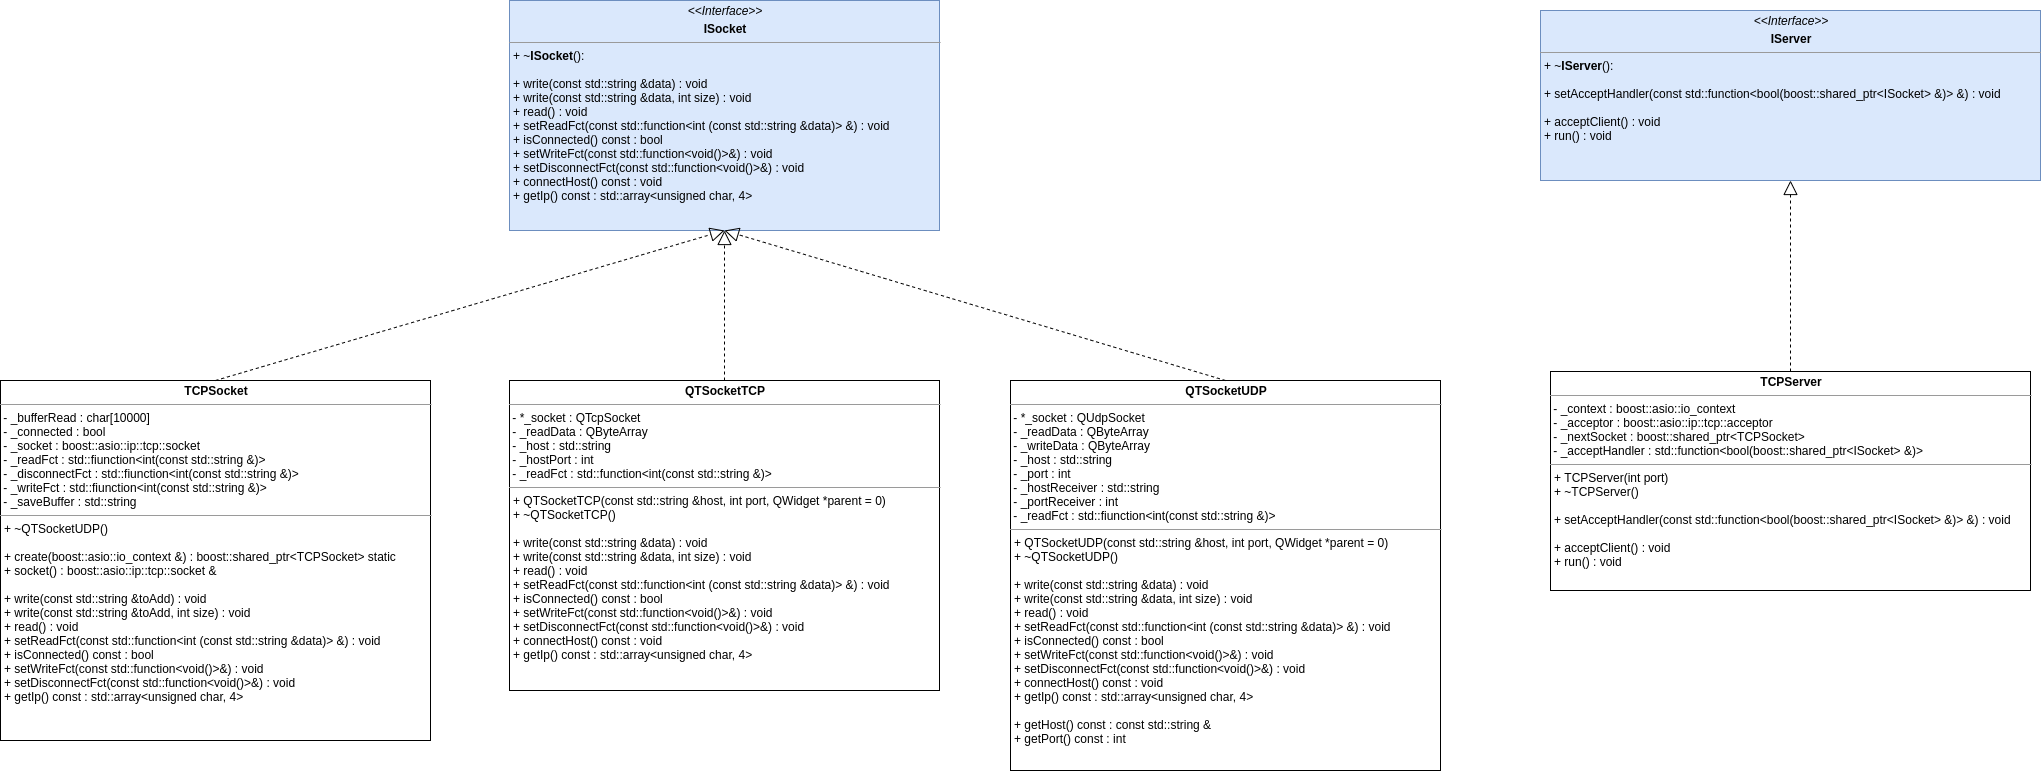

The diagram above was exported from draw.io. Its source (the exported page's mxGraphModel, read from the mxfile embedded in the PNG):
<mxGraphModel dx="2272" dy="1852" grid="1" gridSize="10" guides="1" tooltips="1" connect="1" arrows="1" fold="1" page="1" pageScale="1" pageWidth="850" pageHeight="1100" math="0" shadow="0">
  <root>
    <mxCell id="0" />
    <mxCell id="1" parent="0" />
    <mxCell id="Cv4o5dlMwGr-KQdsKm-D-1" value="&lt;p style=&quot;margin: 0px ; margin-top: 4px ; text-align: center&quot;&gt;&lt;b&gt;QTSocketTCP&lt;/b&gt;&lt;/p&gt;&lt;hr size=&quot;1&quot;&gt;&amp;nbsp;- *_socket : QTcpSocket&lt;br&gt;&amp;nbsp;- _readData : QByteArray&lt;br&gt;&amp;nbsp;- _host : std::string&lt;br&gt;&amp;nbsp;- _hostPort : int&lt;br&gt;&amp;nbsp;- _readFct : std::function&amp;lt;int(const std::string &amp;amp;)&amp;gt;&lt;br&gt;&lt;hr size=&quot;1&quot;&gt;&lt;p style=&quot;margin: 0px 0px 0px 4px&quot;&gt;+ QTSocketTCP(const std::string &amp;amp;host, int port, QWidget *parent = 0)&lt;/p&gt;&lt;p style=&quot;margin: 0px 0px 0px 4px&quot;&gt;+ ~QTSocketTCP()&lt;/p&gt;&lt;p style=&quot;margin: 0px 0px 0px 4px&quot;&gt;&lt;br&gt;&lt;/p&gt;&lt;p style=&quot;margin: 0px 0px 0px 4px&quot;&gt;+ write(const std::string &amp;amp;data) : void&lt;br&gt;&lt;/p&gt;&lt;p style=&quot;margin: 0px 0px 0px 4px&quot;&gt;&lt;span&gt;+ write(const std::string &amp;amp;data, int size) : void&lt;/span&gt;&lt;/p&gt;&lt;p style=&quot;margin: 0px 0px 0px 4px&quot;&gt;&lt;span&gt;+ read() : void&lt;/span&gt;&lt;/p&gt;&lt;p style=&quot;margin: 0px 0px 0px 4px&quot;&gt;&lt;span&gt;+ setReadFct(const std::function&amp;lt;int (const std::string &amp;amp;data)&amp;gt; &amp;amp;) : void&lt;/span&gt;&lt;/p&gt;&lt;p style=&quot;margin: 0px 0px 0px 4px&quot;&gt;&lt;span&gt;+ isConnected() const : bool&lt;/span&gt;&lt;/p&gt;&lt;p style=&quot;margin: 0px 0px 0px 4px&quot;&gt;&lt;span&gt;+ setWriteFct(const std::function&amp;lt;void()&amp;gt;&amp;amp;) : void&lt;/span&gt;&lt;/p&gt;&lt;p style=&quot;margin: 0px 0px 0px 4px&quot;&gt;&lt;span&gt;+ setDisconnectFct(const std::function&amp;lt;void()&amp;gt;&amp;amp;) : void&lt;/span&gt;&lt;/p&gt;&lt;p style=&quot;margin: 0px 0px 0px 4px&quot;&gt;&lt;span&gt;+ connectHost() const : void&lt;/span&gt;&lt;/p&gt;&lt;p style=&quot;margin: 0px 0px 0px 4px&quot;&gt;+ getIp() const : std::array&amp;lt;unsigned char, 4&amp;gt;&lt;/p&gt;&lt;p style=&quot;margin: 0px 0px 0px 4px&quot;&gt;&lt;br&gt;&lt;/p&gt;" style="verticalAlign=top;align=left;overflow=fill;fontSize=12;fontFamily=Helvetica;html=1;" parent="1" vertex="1">
      <mxGeometry x="-291" y="270" width="430" height="310" as="geometry" />
    </mxCell>
    <mxCell id="Cv4o5dlMwGr-KQdsKm-D-2" value="&lt;p style=&quot;margin: 0px ; margin-top: 4px ; text-align: center&quot;&gt;&lt;b&gt;TCPServer&lt;/b&gt;&lt;/p&gt;&lt;hr size=&quot;1&quot;&gt;&amp;nbsp;- _context : boost::asio::io_context&lt;br&gt;&amp;nbsp;- _acceptor : boost::asio::ip::tcp::acceptor&lt;br&gt;&amp;nbsp;- _nextSocket : boost::shared_ptr&amp;lt;TCPSocket&amp;gt;&lt;br&gt;&amp;nbsp;- _acceptHandler : std::function&amp;lt;bool(boost::shared_ptr&amp;lt;ISocket&amp;gt; &amp;amp;)&amp;gt;&amp;nbsp;&lt;br&gt;&lt;hr size=&quot;1&quot;&gt;&lt;p style=&quot;margin: 0px 0px 0px 4px&quot;&gt;+ TCPServer(int port)&lt;/p&gt;&lt;p style=&quot;margin: 0px 0px 0px 4px&quot;&gt;+ ~TCPServer()&lt;/p&gt;&lt;p style=&quot;margin: 0px 0px 0px 4px&quot;&gt;&lt;br&gt;&lt;/p&gt;&lt;p style=&quot;margin: 0px 0px 0px 4px&quot;&gt;&lt;span&gt;+ setAcceptHandler(const std::function&amp;lt;bool(boost::shared_ptr&amp;lt;ISocket&amp;gt; &amp;amp;)&amp;gt; &amp;amp;) : void&lt;/span&gt;&lt;/p&gt;&lt;p style=&quot;margin: 0px 0px 0px 4px&quot;&gt;&lt;br&gt;&lt;/p&gt;&lt;p style=&quot;margin: 0px 0px 0px 4px&quot;&gt;+ acceptClient() : void&lt;/p&gt;&lt;p style=&quot;margin: 0px 0px 0px 4px&quot;&gt;+ run() : void&lt;/p&gt;" style="verticalAlign=top;align=left;overflow=fill;fontSize=12;fontFamily=Helvetica;html=1;" parent="1" vertex="1">
      <mxGeometry x="750" y="261" width="480" height="219" as="geometry" />
    </mxCell>
    <mxCell id="Cv4o5dlMwGr-KQdsKm-D-3" value="&lt;p style=&quot;margin: 0px ; margin-top: 4px ; text-align: center&quot;&gt;&lt;b&gt;QTSocketUDP&lt;/b&gt;&lt;/p&gt;&lt;hr size=&quot;1&quot;&gt;&amp;nbsp;- *_socket : QUdpSocket&lt;br&gt;&amp;nbsp;- _readData : QByteArray&lt;br&gt;&amp;nbsp;- _writeData : QByteArray&lt;br&gt;&amp;nbsp;- _host : std::string&lt;br&gt;&amp;nbsp;- _port : int&lt;br&gt;&amp;nbsp;- _hostReceiver : std::string&lt;br&gt;&amp;nbsp;- _portReceiver : int&lt;br&gt;&amp;nbsp;- _readFct : std::fiunction&amp;lt;int(const std::string &amp;amp;)&amp;gt;&lt;br&gt;&lt;hr size=&quot;1&quot;&gt;&lt;p style=&quot;margin: 0px 0px 0px 4px&quot;&gt;+ QTSocketUDP(const std::string &amp;amp;host, int port, QWidget *parent = 0)&lt;/p&gt;&lt;p style=&quot;margin: 0px 0px 0px 4px&quot;&gt;+ ~QTSocketUDP()&lt;/p&gt;&lt;p style=&quot;margin: 0px 0px 0px 4px&quot;&gt;&lt;br&gt;&lt;/p&gt;&lt;p style=&quot;margin: 0px 0px 0px 4px&quot;&gt;+ write(const std::string &amp;amp;data) : void&lt;br&gt;&lt;/p&gt;&lt;p style=&quot;margin: 0px 0px 0px 4px&quot;&gt;&lt;span&gt;+ write(const std::string &amp;amp;data, int size) : void&lt;/span&gt;&lt;/p&gt;&lt;p style=&quot;margin: 0px 0px 0px 4px&quot;&gt;&lt;span&gt;+ read() : void&lt;/span&gt;&lt;/p&gt;&lt;p style=&quot;margin: 0px 0px 0px 4px&quot;&gt;&lt;span&gt;+ setReadFct(const std::function&amp;lt;int (const std::string &amp;amp;data)&amp;gt; &amp;amp;) : void&lt;/span&gt;&lt;/p&gt;&lt;p style=&quot;margin: 0px 0px 0px 4px&quot;&gt;&lt;span&gt;+ isConnected() const : bool&lt;/span&gt;&lt;/p&gt;&lt;p style=&quot;margin: 0px 0px 0px 4px&quot;&gt;&lt;span&gt;+ setWriteFct(const std::function&amp;lt;void()&amp;gt;&amp;amp;) : void&lt;/span&gt;&lt;/p&gt;&lt;p style=&quot;margin: 0px 0px 0px 4px&quot;&gt;&lt;span&gt;+ setDisconnectFct(const std::function&amp;lt;void()&amp;gt;&amp;amp;) : void&lt;/span&gt;&lt;/p&gt;&lt;p style=&quot;margin: 0px 0px 0px 4px&quot;&gt;&lt;span&gt;+ connectHost() const : void&lt;/span&gt;&lt;/p&gt;&lt;p style=&quot;margin: 0px 0px 0px 4px&quot;&gt;+ getIp() const : std::array&amp;lt;unsigned char, 4&amp;gt;&lt;/p&gt;&lt;p style=&quot;margin: 0px 0px 0px 4px&quot;&gt;&lt;br&gt;&lt;/p&gt;&lt;p style=&quot;margin: 0px 0px 0px 4px&quot;&gt;+ getHost() const : const std::string &amp;amp;&lt;/p&gt;&lt;p style=&quot;margin: 0px 0px 0px 4px&quot;&gt;+ getPort() const : int&lt;/p&gt;&lt;p style=&quot;margin: 0px 0px 0px 4px&quot;&gt;&lt;br&gt;&lt;/p&gt;" style="verticalAlign=top;align=left;overflow=fill;fontSize=12;fontFamily=Helvetica;html=1;" parent="1" vertex="1">
      <mxGeometry x="210" y="270" width="430" height="390" as="geometry" />
    </mxCell>
    <mxCell id="Cv4o5dlMwGr-KQdsKm-D-4" value="&lt;p style=&quot;margin: 0px ; margin-top: 4px ; text-align: center&quot;&gt;&lt;b&gt;TCPSocket&lt;/b&gt;&lt;/p&gt;&lt;hr size=&quot;1&quot;&gt;&amp;nbsp;- _bufferRead : char[10000]&lt;br&gt;&amp;nbsp;- _connected : bool&lt;br&gt;&amp;nbsp;- _socket : boost::asio::ip::tcp::socket&lt;br&gt;&amp;nbsp;- _readFct : std::fiunction&amp;lt;int(const std::string &amp;amp;)&amp;gt;&lt;br&gt;&amp;nbsp;- _disconnectFct : std::fiunction&amp;lt;int(const std::string &amp;amp;)&amp;gt;&lt;br&gt;&amp;nbsp;- _writeFct : std::fiunction&amp;lt;int(const std::string &amp;amp;)&amp;gt;&lt;br&gt;&amp;nbsp;- _saveBuffer : std::string&lt;br&gt;&lt;hr size=&quot;1&quot;&gt;&lt;p style=&quot;margin: 0px 0px 0px 4px&quot;&gt;&lt;span&gt;+ ~QTSocketUDP()&lt;/span&gt;&lt;br&gt;&lt;/p&gt;&lt;p style=&quot;margin: 0px 0px 0px 4px&quot;&gt;&lt;span&gt;&lt;br&gt;&lt;/span&gt;&lt;/p&gt;&lt;p style=&quot;margin: 0px 0px 0px 4px&quot;&gt;&lt;span&gt;+ create(boost::asio::io_context &amp;amp;) : boost::shared_ptr&amp;lt;TCPSocket&amp;gt; static&lt;/span&gt;&lt;/p&gt;&lt;p style=&quot;margin: 0px 0px 0px 4px&quot;&gt;+ socket() : boost::asio::ip::tcp::socket &amp;amp;&lt;/p&gt;&lt;p style=&quot;margin: 0px 0px 0px 4px&quot;&gt;&lt;br&gt;&lt;/p&gt;&lt;p style=&quot;margin: 0px 0px 0px 4px&quot;&gt;+ write(const std::string &amp;amp;toAdd) : void&lt;br&gt;&lt;/p&gt;&lt;p style=&quot;margin: 0px 0px 0px 4px&quot;&gt;&lt;span&gt;+ write(const std::string &amp;amp;toAdd, int size) : void&lt;/span&gt;&lt;/p&gt;&lt;p style=&quot;margin: 0px 0px 0px 4px&quot;&gt;&lt;span&gt;+ read() : void&lt;/span&gt;&lt;/p&gt;&lt;p style=&quot;margin: 0px 0px 0px 4px&quot;&gt;&lt;span&gt;+ setReadFct(const std::function&amp;lt;int (const std::string &amp;amp;data)&amp;gt; &amp;amp;) : void&lt;/span&gt;&lt;/p&gt;&lt;p style=&quot;margin: 0px 0px 0px 4px&quot;&gt;&lt;span&gt;+ isConnected() const : bool&lt;/span&gt;&lt;/p&gt;&lt;p style=&quot;margin: 0px 0px 0px 4px&quot;&gt;&lt;span&gt;+ setWriteFct(const std::function&amp;lt;void()&amp;gt;&amp;amp;) : void&lt;/span&gt;&lt;/p&gt;&lt;p style=&quot;margin: 0px 0px 0px 4px&quot;&gt;&lt;span&gt;+ setDisconnectFct(const std::function&amp;lt;void()&amp;gt;&amp;amp;) : void&lt;/span&gt;&lt;/p&gt;&lt;p style=&quot;margin: 0px 0px 0px 4px&quot;&gt;&lt;span&gt;+ getIp() const : std::array&amp;lt;unsigned char, 4&amp;gt;&lt;/span&gt;&lt;br&gt;&lt;/p&gt;&lt;p style=&quot;margin: 0px 0px 0px 4px&quot;&gt;&lt;br&gt;&lt;/p&gt;&lt;p style=&quot;margin: 0px 0px 0px 4px&quot;&gt;&lt;br&gt;&lt;/p&gt;" style="verticalAlign=top;align=left;overflow=fill;fontSize=12;fontFamily=Helvetica;html=1;" parent="1" vertex="1">
      <mxGeometry x="-800" y="270" width="430" height="360" as="geometry" />
    </mxCell>
    <mxCell id="IuRNr5JzgwgilUQP2bN0-1" value="&lt;p style=&quot;margin: 0px ; margin-top: 4px ; text-align: center&quot;&gt;&lt;i&gt;&amp;lt;&amp;lt;Interface&amp;gt;&amp;gt;&lt;/i&gt;&lt;/p&gt;&lt;p style=&quot;margin: 0px ; margin-top: 4px ; text-align: center&quot;&gt;&lt;b&gt;ISocket&lt;/b&gt;&lt;/p&gt;&lt;hr size=&quot;1&quot;&gt;&lt;p style=&quot;margin: 0px ; margin-left: 4px&quot;&gt;+ ~&lt;b&gt;ISocket&lt;/b&gt;():&lt;/p&gt;&lt;p style=&quot;margin: 0px ; margin-left: 4px&quot;&gt;&lt;br&gt;&lt;/p&gt;&lt;p style=&quot;margin: 0px 0px 0px 4px&quot;&gt;+ write(const std::string &amp;amp;data) : void&lt;br&gt;&lt;/p&gt;&lt;p style=&quot;margin: 0px 0px 0px 4px&quot;&gt;+ write(const std::string &amp;amp;data, int size) : void&lt;/p&gt;&lt;p style=&quot;margin: 0px 0px 0px 4px&quot;&gt;+ read() : void&lt;/p&gt;&lt;p style=&quot;margin: 0px 0px 0px 4px&quot;&gt;+ setReadFct(const std::function&amp;lt;int (const std::string &amp;amp;data)&amp;gt; &amp;amp;) : void&lt;/p&gt;&lt;p style=&quot;margin: 0px 0px 0px 4px&quot;&gt;+ isConnected() const : bool&lt;/p&gt;&lt;p style=&quot;margin: 0px 0px 0px 4px&quot;&gt;+ setWriteFct(const std::function&amp;lt;void()&amp;gt;&amp;amp;) : void&lt;/p&gt;&lt;p style=&quot;margin: 0px 0px 0px 4px&quot;&gt;+ setDisconnectFct(const std::function&amp;lt;void()&amp;gt;&amp;amp;) : void&lt;/p&gt;&lt;p style=&quot;margin: 0px 0px 0px 4px&quot;&gt;+ connectHost() const : void&lt;/p&gt;&lt;p style=&quot;margin: 0px 0px 0px 4px&quot;&gt;+ getIp() const : std::array&amp;lt;unsigned char, 4&amp;gt;&lt;/p&gt;" style="verticalAlign=top;align=left;overflow=fill;fontSize=12;fontFamily=Helvetica;html=1;fillColor=#dae8fc;strokeColor=#6c8ebf;" parent="1" vertex="1">
      <mxGeometry x="-291" y="-110" width="430" height="230" as="geometry" />
    </mxCell>
    <mxCell id="IuRNr5JzgwgilUQP2bN0-2" value="" style="endArrow=block;dashed=1;endFill=0;endSize=12;html=1;entryX=0.5;entryY=1;entryDx=0;entryDy=0;exitX=0.5;exitY=0;exitDx=0;exitDy=0;" parent="1" source="Cv4o5dlMwGr-KQdsKm-D-4" target="IuRNr5JzgwgilUQP2bN0-1" edge="1">
      <mxGeometry width="160" relative="1" as="geometry">
        <mxPoint x="-585" y="270" as="sourcePoint" />
        <mxPoint x="-40" y="150" as="targetPoint" />
      </mxGeometry>
    </mxCell>
    <mxCell id="IuRNr5JzgwgilUQP2bN0-3" value="" style="endArrow=block;dashed=1;endFill=0;endSize=12;html=1;entryX=0.5;entryY=1;entryDx=0;entryDy=0;exitX=0.5;exitY=0;exitDx=0;exitDy=0;" parent="1" source="Cv4o5dlMwGr-KQdsKm-D-3" target="IuRNr5JzgwgilUQP2bN0-1" edge="1">
      <mxGeometry width="160" relative="1" as="geometry">
        <mxPoint x="290" y="150" as="sourcePoint" />
        <mxPoint x="290" y="60" as="targetPoint" />
      </mxGeometry>
    </mxCell>
    <mxCell id="IuRNr5JzgwgilUQP2bN0-4" value="" style="endArrow=block;dashed=1;endFill=0;endSize=12;html=1;entryX=0.5;entryY=1;entryDx=0;entryDy=0;exitX=0.5;exitY=0;exitDx=0;exitDy=0;" parent="1" source="Cv4o5dlMwGr-KQdsKm-D-1" target="IuRNr5JzgwgilUQP2bN0-1" edge="1">
      <mxGeometry width="160" relative="1" as="geometry">
        <mxPoint x="30" y="240" as="sourcePoint" />
        <mxPoint x="30" y="150" as="targetPoint" />
      </mxGeometry>
    </mxCell>
    <mxCell id="IuRNr5JzgwgilUQP2bN0-5" value="&lt;p style=&quot;margin: 0px ; margin-top: 4px ; text-align: center&quot;&gt;&lt;i&gt;&amp;lt;&amp;lt;Interface&amp;gt;&amp;gt;&lt;/i&gt;&lt;/p&gt;&lt;p style=&quot;margin: 0px ; margin-top: 4px ; text-align: center&quot;&gt;&lt;b&gt;IServer&lt;/b&gt;&lt;/p&gt;&lt;hr size=&quot;1&quot;&gt;&lt;p style=&quot;margin: 0px ; margin-left: 4px&quot;&gt;+ ~&lt;b&gt;IServer&lt;/b&gt;():&lt;/p&gt;&lt;p style=&quot;margin: 0px ; margin-left: 4px&quot;&gt;&lt;br&gt;&lt;/p&gt;&lt;p style=&quot;margin: 0px 0px 0px 4px&quot;&gt;+ setAcceptHandler(const std::function&amp;lt;bool(boost::shared_ptr&amp;lt;ISocket&amp;gt; &amp;amp;)&amp;gt; &amp;amp;) : void&lt;/p&gt;&lt;p style=&quot;margin: 0px 0px 0px 4px&quot;&gt;&lt;br&gt;&lt;/p&gt;&lt;p style=&quot;margin: 0px 0px 0px 4px&quot;&gt;+ acceptClient() : void&lt;/p&gt;&lt;p style=&quot;margin: 0px 0px 0px 4px&quot;&gt;+ run() : void&lt;/p&gt;" style="verticalAlign=top;align=left;overflow=fill;fontSize=12;fontFamily=Helvetica;html=1;fillColor=#dae8fc;strokeColor=#6c8ebf;" parent="1" vertex="1">
      <mxGeometry x="740" y="-100" width="500" height="170" as="geometry" />
    </mxCell>
    <mxCell id="IuRNr5JzgwgilUQP2bN0-6" value="" style="endArrow=block;dashed=1;endFill=0;endSize=12;html=1;entryX=0.5;entryY=1;entryDx=0;entryDy=0;exitX=0.5;exitY=0;exitDx=0;exitDy=0;" parent="1" source="Cv4o5dlMwGr-KQdsKm-D-2" target="IuRNr5JzgwgilUQP2bN0-5" edge="1">
      <mxGeometry width="160" relative="1" as="geometry">
        <mxPoint x="731" y="220" as="sourcePoint" />
        <mxPoint x="230" y="70" as="targetPoint" />
      </mxGeometry>
    </mxCell>
  </root>
</mxGraphModel>